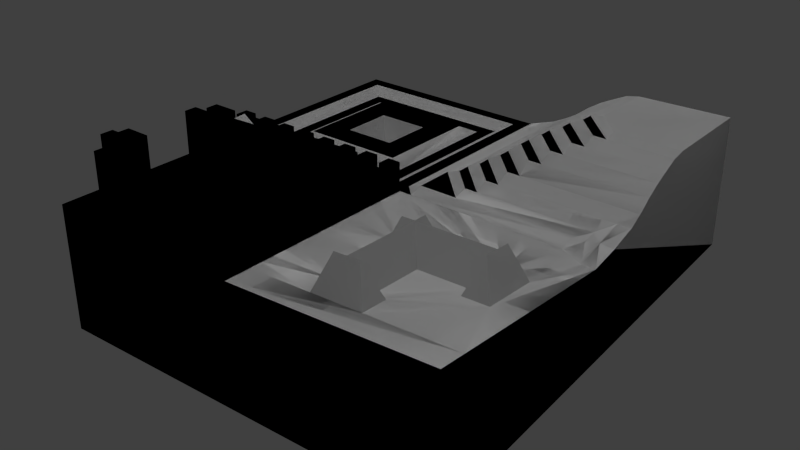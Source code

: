 # Source: Level5.blend  (saved by Blender 2.72.0; exported with 4.5.12 LTS)
import bpy
from mathutils import Matrix  # noqa: F401  (used for matrix-valued properties, if any)

bpy.ops.wm.read_factory_settings(use_empty=True)
scene = bpy.context.scene
scene.name = 'Scene'

# ---- collections
col_collection_1 = bpy.data.collections.new('Collection 1'); scene.collection.children.link(col_collection_1)

# ---- world
world_world = bpy.data.worlds.new('World'); scene.world = world_world
world_world.color = (0.05088, 0.05088, 0.05088)
world_world.use_sun_shadow = False
world_world.sun_shadow_jitter_overblur = 0.0
world_world.cycles.sampling_method = 'MANUAL'
world_world.cycles.sample_map_resolution = 256

# ---- lights
light_sun = bpy.data.lights.new('Sun', 'SUN')
light_sun.transmission_factor = 0.0
light_sun.angle = 0.1993
light_sun.energy = 1.0
light_sun.shadow_buffer_clip_start = 0.5
light_sun.shadow_soft_size = 0.1
light_sun.shadow_cascade_max_distance = 1000.0
light_sun.cycles.use_multiple_importance_sampling = False

# ---- meshes
me_cube_004 = bpy.data.meshes.new('Cube.004')
me_cube_004.from_pydata([(-0.7296, -0.7296, -0.8995), (-0.7296, 0.7296, -0.8995), (0.7296, 0.7296, 0.1408), (0.7296, -0.7296, -0.7065), (-0.7296, 0.0, -0.8995), (0.0, 0.7296, -0.8995), (0.0, 0.0, -0.8995), (-0.3648, 0.0, -0.8995), (-0.5472, -0.7296, -0.8995), (-0.7296, -0.1824, -0.8995), (-0.1824, -0.7296, -0.8995), (-0.7296, -0.5472, -0.8995), (-0.1824, 0.0, -0.8995), (-0.1824, -0.3648, -0.8995), (-0.3648, -0.1824, -0.8995), (-0.5472, -0.1824, -0.8995), (-0.5472, -0.5472, -0.8995), (-0.1824, -0.5472, -0.8995), (-0.7296, -0.0912, -0.8995), (-0.6384, 0.0, -0.8995), (-0.7296, -0.456, -0.8995), (-0.2736, 0.0, -0.8995), (-0.456, -0.7296, -0.8995), (-0.456, 0.0, -0.8995), (0.0, -0.456, -0.8995), (-0.0912, -0.7296, -0.8995), (-0.0912, -0.3648, -0.8995), (-0.3648, -0.0912, -0.8995), (-0.1824, -0.0912, -0.8995), (-0.6384, -0.0912, -0.8995), (-0.6384, -0.456, -0.8995), (-0.456, -0.0912, -0.8995), (-0.456, -0.6384, -0.8995), (-0.0912, -0.6384, -0.8995), (-0.0912, -0.456, -0.8995), (-0.0912, -0.0912, -0.8995), (-0.7296, -0.0456, -0.8995), (-0.3192, 0.0, -0.8995), (-0.5016, -0.7296, -0.8995), (-0.7296, -0.228, -0.8995), (-0.5016, 0.0, -0.8995), (-0.1368, -0.7296, -0.8995), (-0.7296, -0.5928, -0.8995), (-0.1368, 0.0, -0.8995), (-0.1368, -0.3648, -0.8995), (-0.3648, -0.1368, -0.8995), (-0.684, -0.5472, -0.8995), (-0.5472, -0.684, -0.8995), (-0.1368, -0.1824, -0.8995), (-0.1824, -0.1368, -0.8995), (-0.5928, -0.7296, -0.8995), (-0.7296, -0.1368, -0.8995), (-0.5928, 0.0, -0.8995), (-0.228, -0.7296, -0.8995), (-0.7296, -0.5016, -0.8995), (-0.228, -0.3648, -0.8995), (-0.3648, -0.228, -0.8995), (-0.0456, -0.7296, -0.8995), (-0.0456, 0.0, -0.8995), (-0.0456, -0.3648, -0.8995), (-0.3648, -0.0456, -0.8995), (-0.5928, -0.1824, -0.8995), (-0.4104, -0.1824, -0.8995), (-0.5472, -0.228, -0.8995), (-0.5472, -0.0456, -0.8995), (-0.0456, -0.5472, -0.8995), (-0.1824, -0.5928, -0.8995), (-0.1824, -0.4104, -0.8995), (-0.1824, -0.228, -0.8995), (-0.1824, -0.0456, -0.8995), (-0.5928, -0.0912, -0.8995), (-0.6384, -0.1368, -0.8995), (-0.6384, -0.0456, -0.8995), (-0.6384, -0.5016, -0.8995), (-0.3192, -0.0912, -0.8995), (-0.228, -0.0912, -0.8995), (-0.2736, -0.0456, -0.8995), (-0.5016, -0.0912, -0.8995), (-0.456, -0.1368, -0.8995), (-0.456, -0.0456, -0.8995), (-0.5016, -0.6384, -0.8995), (-0.1368, -0.6384, -0.8995), (-0.0456, -0.6384, -0.8995), (-0.0912, -0.5928, -0.8995), (-0.1368, -0.456, -0.8995), (-0.0456, -0.456, -0.8995), (-0.0912, -0.5016, -0.8995), (-0.0456, -0.2736, -0.8995), (-0.0912, -0.3192, -0.8995), (-0.0912, -0.228, -0.8995), (-0.0912, -0.0456, -0.8995), (-0.684, -0.0456, -0.8995), (-0.3192, -0.0456, -0.8995), (-0.5016, -0.0456, -0.8995), (-0.684, -0.5928, -0.8995), (-0.1368, -0.5928, -0.8995), (-0.1368, -0.228, -0.8995), (-0.1368, -0.0456, -0.8995), (-0.5928, -0.1368, -0.8995), (-0.5928, -0.0456, -0.8995), (-0.228, -0.4104, -0.8995), (-0.3192, -0.1368, -0.8995), (-0.228, -0.0456, -0.8995), (-0.5928, -0.228, -0.8995), (-0.4104, -0.228, -0.8995), (-0.5016, -0.1368, -0.8995), (-0.4104, -0.0456, -0.8995), (-0.5928, -0.684, -0.8995), (-0.5928, -0.5928, -0.8995), (-0.228, -0.5928, -0.8995), (-0.0456, -0.684, -0.8995), (-0.0456, -0.5928, -0.8995), (-0.1368, -0.5016, -0.8995), (-0.0456, -0.5016, -0.8995), (-0.0456, -0.4104, -0.8995), (-0.228, -0.228, -0.8995), (-0.1368, -0.3192, -0.8995), (-0.0456, -0.3192, -0.8995), (-0.0456, -0.228, -0.8995), (-0.1368, -0.1368, -0.8995), (-0.0456, -0.1368, -0.8995), (-0.0456, -0.1824, -0.8995), (-0.0456, -0.0912, -0.8995), (-0.0456, -0.0456, -0.8995), (-0.0912, -0.1824, -0.8995), (0.0, 0.0, -0.4052), (-0.3648, 0.0, -0.4052), (0.0, -0.3648, -0.4052), (-0.5472, 0.0, -0.4052), (0.0, -0.5472, -0.4052), (-0.1824, 0.0, -0.4052), (0.0, -0.1824, -0.4052), (-0.6384, 0.0, -0.4052), (0.0, -0.6384, -0.4052), (-0.2736, 0.0, -0.4052), (0.0, -0.2736, -0.4052), (-0.456, 0.0, -0.4052), (0.0, -0.456, -0.4052), (-0.0912, 0.0, -0.4052), (0.0, -0.0912, -0.4052), (-0.684, 0.0, -0.4052), (0.0, -0.684, -0.4052), (-0.3192, 0.0, -0.4052), (0.0, -0.3192, -0.4052), (-0.5016, 0.0, -0.4052), (0.0, -0.5016, -0.4052), (-0.1368, 0.0, -0.4052), (0.0, -0.1368, -0.4052), (-0.5928, 0.0, -0.4052), (0.0, -0.5928, -0.4052), (-0.228, 0.0, -0.4052), (0.0, -0.228, -0.4052), (-0.4104, 0.0, -0.4052), (0.0, -0.4104, -0.4052), (-0.0456, 0.0, -0.4052), (0.0, -0.0456, -0.4052), (-0.0456, -0.3648, -0.4052), (-0.3648, -0.0456, -0.4052), (-0.5472, -0.0456, -0.4052), (-0.0456, -0.5472, -0.4052), (-0.0456, -0.1824, -0.4052), (-0.1824, -0.0456, -0.4052), (-0.6384, -0.0456, -0.4052), (-0.2736, -0.0456, -0.4052), (-0.456, -0.0456, -0.4052), (-0.0456, -0.6384, -0.4052), (-0.0456, -0.456, -0.4052), (-0.0456, -0.2736, -0.4052), (-0.0456, -0.0912, -0.4052), (-0.0912, -0.0456, -0.4052), (-0.684, -0.0456, -0.4052), (-0.3192, -0.0456, -0.4052), (-0.5016, -0.0456, -0.4052), (-0.1368, -0.0456, -0.4052), (-0.5928, -0.0456, -0.4052), (-0.228, -0.0456, -0.4052), (-0.4104, -0.0456, -0.4052), (-0.0456, -0.684, -0.4052), (-0.0456, -0.5928, -0.4052), (-0.0456, -0.5016, -0.4052), (-0.0456, -0.4104, -0.4052), (-0.0456, -0.3192, -0.4052), (-0.0456, -0.228, -0.4052), (-0.0456, -0.1368, -0.4052), (-0.0456, -0.0456, -0.4052), (-0.7296, -0.0912, -0.2161), (-0.0912, -0.7296, -0.2161), (-0.0912, -0.3648, -0.2161), (-0.3648, -0.0912, -0.2161), (-0.0912, -0.1824, -0.2161), (-0.1824, -0.0912, -0.2161), (-0.6384, -0.0912, -0.2161), (-0.456, -0.0912, -0.2161), (-0.0912, -0.6384, -0.2161), (-0.0912, -0.456, -0.2161), (-0.0912, -0.0912, -0.2161), (-0.1368, -0.7296, -0.2161), (-0.1368, -0.3648, -0.2161), (-0.3648, -0.1368, -0.2161), (-0.1368, -0.1824, -0.2161), (-0.1824, -0.1368, -0.2161), (-0.7296, -0.1368, -0.2161), (-0.5928, -0.0912, -0.2161), (-0.6384, -0.1368, -0.2161), (-0.3192, -0.0912, -0.2161), (-0.228, -0.0912, -0.2161), (-0.5016, -0.0912, -0.2161), (-0.456, -0.1368, -0.2161), (-0.1368, -0.6384, -0.2161), (-0.0912, -0.5928, -0.2161), (-0.1368, -0.456, -0.2161), (-0.0912, -0.5016, -0.2161), (-0.0912, -0.3192, -0.2161), (-0.0912, -0.228, -0.2161), (-0.1368, -0.0912, -0.2161), (-0.0912, -0.1368, -0.2161), (-0.1368, -0.5928, -0.2161), (-0.1368, -0.228, -0.2161), (-0.3192, -0.1368, -0.2161), (-0.228, -0.1368, -0.2161), (-0.5016, -0.1368, -0.2161), (-0.1368, -0.5016, -0.2161), (-0.1368, -0.3192, -0.2161), (-0.1368, -0.1368, -0.2161), (-0.7296, -0.1824, -0.1325), (-0.1824, -0.7296, -0.1325), (-0.1824, -0.3648, -0.1325), (-0.3648, -0.1824, -0.1325), (-0.5472, -0.1824, -0.1325), (-0.1824, -0.5472, -0.1325), (-0.7296, -0.228, -0.1325), (-0.228, -0.7296, -0.1325), (-0.228, -0.3648, -0.1325), (-0.3648, -0.228, -0.1325), (-0.5928, -0.1824, -0.1325), (-0.4104, -0.1824, -0.1325), (-0.5472, -0.228, -0.1325), (-0.228, -0.5472, -0.1325), (-0.1824, -0.5928, -0.1325), (-0.1824, -0.4104, -0.1325), (-0.228, -0.1824, -0.1325), (-0.1824, -0.228, -0.1325), (-0.228, -0.4104, -0.1325), (-0.5928, -0.228, -0.1325), (-0.4104, -0.228, -0.1325), (-0.228, -0.5928, -0.1325), (-0.228, -0.228, -0.1325), (-0.5472, -0.5472, 0.09326), (-0.684, -0.5472, 0.09326), (-0.5472, -0.684, 0.09326), (-0.5928, -0.5472, 0.09326), (-0.5472, -0.5928, 0.09326), (-0.684, -0.5928, 0.09326), (-0.5928, -0.684, 0.09326), (-0.5928, -0.5928, 0.09326), (-0.7296, -0.456, -0.08363), (-0.456, -0.7296, -0.08363), (-0.6384, -0.456, -0.08363), (-0.456, -0.6384, -0.08363), (-0.5016, -0.7296, -0.08363), (-0.7296, -0.5016, -0.08363), (-0.6384, -0.5016, -0.08363), (-0.5016, -0.6384, -0.08363), (0.3648, 0.0, -0.8995), (0.0456, 0.0, -0.8995), (0.5016, 0.0, -0.8995), (0.3658, 0.7306, 0.05908), (0.2746, 0.7306, -0.1659), (0.457, 0.3658, 0.05908), (0.3658, 0.457, 0.05908), (0.7306, 0.2746, -0.1659), (0.09223, 0.7306, -0.7417), (0.2746, 0.3658, -0.1659), (0.3658, 0.2746, -0.1659), (0.09223, 0.1834, -0.7417), (0.2746, 0.1834, -0.4926), (0.1834, 0.09223, -0.7417), (0.1834, 0.2746, -0.4926), (0.6394, 0.09223, -0.7417), (0.7306, 0.4114, 0.1068), (0.1378, 0.7306, -0.6275), (0.229, 0.3658, -0.3122), (0.3658, 0.229, -0.3122), (0.04663, 0.1834, -0.8202), (0.1834, 0.04663, -0.8202), (0.4114, 0.5482, 0.1068), (0.5482, 0.4114, 0.1068), (0.7306, 0.1378, -0.6275), (0.5026, 0.3658, 0.05908), (0.3658, 0.5026, 0.05908), (0.7306, 0.3202, -0.05089), (0.1378, 0.1834, -0.7417), (0.3202, 0.1834, -0.4926), (0.1834, 0.1378, -0.7417), (0.1834, 0.3202, -0.4926), (0.1378, 0.2746, -0.6275), (0.09223, 0.229, -0.7417), (0.4114, 0.2746, -0.1659), (0.457, 0.3202, -0.05089), (0.3202, 0.457, -0.05089), (0.2746, 0.4114, -0.1659), (0.229, 0.09223, -0.7417), (0.2746, 0.1378, -0.6275), (0.685, 0.04709, -0.7493), (0.6394, 0.04663, -0.7973), (0.4114, 0.3202, -0.05089), (0.229, 0.1378, -0.6275), (0.229, 0.3202, -0.3122), (0.4114, 0.5026, 0.1068), (0.1378, 0.229, -0.6275), (0.3202, 0.4114, -0.05089), (0.04663, 0.04663, -0.8202), (0.3202, 0.229, -0.3122), (0.5938, 0.04663, -0.8202), (0.685, 0.1378, -0.6275), (0.5026, 0.4114, 0.1068), (0.7296, 0.05109, -0.7773), (0.0, -0.3648, -0.8995), (0.0, -0.1824, -0.8995), (0.0, -0.5016, -0.8995), (0.4104, 0.0, -0.8995), (0.0, -0.7296, -0.8995), (0.0, -0.684, -0.8995), (0.2736, 0.0, -0.8995), (0.5928, 0.0, -0.8995), (0.2736, -0.3648, -0.8633), (0.456, 0.0, -0.8995), (0.5472, -0.2736, -0.8452), (0.3192, 0.0, -0.8995), (0.0, -0.6384, -0.8995), (0.0, -0.1368, -0.8995), (0.0, -0.4104, -0.8995), (0.5472, 0.0, -0.8995), (0.0, -0.0456, -0.8995), (0.1824, 0.0, -0.8995), (0.3648, -0.5472, -0.8271), (0.5472, -0.3648, -0.8271), (0.0, -0.5472, -0.8995), (0.3648, -0.3648, -0.8512), (0.0912, 0.0, -0.8995), (0.3648, -0.2736, -0.8633), (0.0, -0.2736, -0.8995), (0.0, -0.0912, -0.8995), (0.2736, -0.5472, -0.8452), (0.2736, -0.2736, -0.8723), (0.5472, -0.228, -0.8542), (0.228, -0.3648, -0.8693), (0.1368, 0.0, -0.8995), (0.5928, -0.3648, -0.231), (0.3648, -0.228, -0.8693), (0.3648, -0.5928, -0.231), (0.0, -0.3192, -0.8995), (0.228, -0.5472, -0.8542), (0.5472, -0.4104, -0.818), (0.4104, -0.5472, -0.818), (0.0, -0.5928, -0.8995), (0.7296, -0.0456, -0.8874), (0.0, -0.228, -0.8995), (0.3192, -0.5472, -0.2461), (0.6384, -0.4104, -0.8045), (0.6384, -0.228, -0.8467), (0.5928, -0.2736, -0.2506), (0.2736, -0.228, -0.8768), (0.2736, -0.3192, -0.2778), (0.228, -0.2736, -0.8768), (0.3192, -0.2736, -0.2778), (0.2736, -0.5928, -0.2506), (0.228, -0.6384, -0.8467), (0.4104, -0.6384, -0.8045), (0.684, -0.0456, -0.8882), (0.3192, -0.5928, -0.2408), (0.5928, -0.3192, -0.2408), (0.3192, -0.3192, -0.2725), (-0.5472, 0.0, -0.8995), (-0.5472, 0.5472, -0.8995), (-0.1824, 0.5472, -0.8995), (-0.1824, 0.1824, -0.8995), (-0.5472, 0.1824, -0.8995), (-0.0912, 0.0, -0.8995), (-0.5472, 0.456, -0.8995), (-0.2736, 0.5472, -0.8995), (-0.1824, 0.2736, -0.8995), (-0.5472, 0.2736, -0.8995), (-0.6384, 0.6384, -1.02), (-0.2736, 0.2736, -0.8995), (-0.456, 0.456, -0.8995), (-0.0912, 0.6384, -1.02), (-0.2736, 0.456, -0.8995), (-0.0912, 0.0912, -1.02), (-0.456, 0.2736, -0.8995), (-0.6384, 0.0912, -1.02), (-0.684, 0.0, -0.8995), (0.0, 0.684, -0.8995), (-0.5928, 0.5472, -1.02), (-0.1824, 0.1368, -1.02), (-0.5472, 0.1368, -1.02), (-0.5928, 0.1824, -1.02), (-0.228, 0.0, -0.8995), (-0.4104, 0.0, -0.8995), (-0.7296, 0.0456, -0.8995), (-0.684, 0.7296, -0.8995), (0.0, 0.0456, -0.8995), (-0.5472, 0.5928, -1.02), (-0.1824, 0.5928, -1.02), (-0.1368, 0.5472, -1.02), (-0.1368, 0.1824, -1.02), (-0.6384, 0.684, -0.8995), (-0.6384, 0.5928, -1.02), (-0.684, 0.6384, -0.8995), (-0.0912, 0.684, -0.8995), (-0.0912, 0.5928, -1.02), (-0.0456, 0.6384, -0.8995), (-0.0912, 0.1368, -1.02), (-0.0912, 0.0456, -0.8995), (-0.0456, 0.0912, -0.8995), (-0.6384, 0.0456, -0.8995), (-0.5928, 0.0912, -1.02), (-0.684, 0.0912, -0.8995), (-0.684, 0.684, -0.8995), (-0.3192, 0.3192, -1.306), (-0.1368, 0.1368, -1.02), (-0.5928, 0.5928, -1.02), (-0.4104, 0.4104, -1.306), (-0.0456, 0.684, -0.8995), (-0.1368, 0.5928, -1.02), (-0.3192, 0.4104, -1.306), (-0.0456, 0.0456, -0.8995), (-0.4104, 0.3192, -1.306), (-0.5928, 0.1368, -1.02), (-0.684, 0.0456, -0.8995), (-0.228, -0.1824, -0.8995), (-0.228, -0.1368, -0.8995), (0.7306, 0.3658, 0.05908), (0.7306, 0.1834, -0.4926), (0.1834, 0.7306, -0.4926), (0.7296, -0.7296, -2.936), (0.7296, 0.7296, -2.088), (0.3202, 0.7306, -0.05089), (0.7306, 0.229, -0.3122), (-0.7296, 0.7296, -3.129), (0.229, 0.7306, -0.3122), (0.4114, 0.7306, 0.1068), (-0.7296, -0.7296, -3.129), (0.04663, 0.7306, -0.8202), (0.228, 0.0, -0.8995), (0.7296, -0.6384, -0.7306), (-0.228, -0.5472, -0.8995), (-0.5928, -0.1368, -0.2318)], [], [(17, 229, 237), (193, 186, 33), (202, 206, 70), (94, 252, 248), (88, 212, 222), (39, 103, 243), (62, 235, 244), (47, 249, 253), (369, 303, 304), (75, 205, 219), (44, 197, 187), (40, 144, 136), (112, 95, 216), (261, 260, 54), (228, 235, 15), (244, 236, 63), (107, 253, 108), (254, 252, 108), (262, 80, 259), (56, 233, 227), (81, 208, 193), (21, 134, 163), (192, 188, 31), (79, 164, 172), (66, 238, 225), (100, 242, 239), (34, 26, 194), (37, 142, 134), (112, 221, 211), (48, 199, 223), (90, 169, 173), (132, 140, 170), (134, 142, 171), (136, 144, 172), (138, 146, 173), (128, 148, 174), (130, 150, 175), (126, 152, 176), (133, 165, 177), (129, 159, 178), (137, 166, 179), (127, 156, 180), (135, 167, 181), (131, 160, 182), (139, 168, 183), (125, 154, 184), (97, 173, 146), (60, 157, 176), (93, 172, 144), (69, 161, 175), (19, 132, 162), (76, 163, 171), (64, 158, 174), (23, 136, 164), (92, 171, 142), (7, 126, 157), (72, 162, 170), (99, 174, 148), (12, 130, 161), (201, 203, 185), (198, 188, 207), (197, 210, 194), (217, 222, 213), (220, 206, 202), (219, 205, 204), (186, 193, 208), (209, 211, 221), (51, 201, 185), (29, 191, 203), (27, 188, 198), (86, 211, 83), (25, 186, 196), (96, 217, 213), (222, 217, 116), (81, 41, 208), (44, 84, 210), (71, 203, 201), (49, 200, 190), (34, 194, 210), (88, 89, 212), (78, 207, 192), (18, 185, 191), (101, 218, 204), (119, 223, 200), (74, 204, 205), (28, 190, 195), (207, 78, 45), (83, 209, 216), (236, 244, 228), (233, 246, 227), (229, 239, 242), (225, 238, 245), (226, 241, 246), (246, 233, 56), (227, 240, 430), (115, 55, 232), (245, 109, 53), (63, 236, 228), (13, 226, 232), (61, 234, 243), (226, 13, 241), (115, 246, 241), (67, 239, 229), (9, 224, 234), (10, 225, 231), (254, 250, 248), (249, 251, 254), (247, 250, 254), (249, 47, 247), (247, 16, 46), (260, 261, 255), (259, 256, 262), (256, 258, 262), (32, 80, 262), (73, 30, 257), (38, 22, 256), (30, 20, 255), (20, 54, 260), (124, 189, 199), (296, 295, 280), (303, 278, 304), (288, 432, 279), (296, 291, 309), (290, 298, 297), (271, 296, 280), (301, 293, 276), (293, 301, 306), (287, 314, 303), (297, 282, 270), (117, 351, 143), (127, 317, 59), (181, 167, 87), (114, 331, 153), (304, 313, 324), (335, 370, 350), (370, 372, 325), (363, 344, 364), (366, 343, 352), (352, 343, 325), (365, 340, 349), (364, 330, 318), (317, 346, 351), (264, 345, 339), (345, 444, 334), (335, 338, 372), (349, 340, 345), (372, 358, 335), (362, 365, 349), (345, 361, 360), (371, 361, 327), (330, 364, 342), (332, 265, 345), (346, 325, 363), (372, 365, 344), (360, 359, 356), (355, 329, 367), (353, 359, 348), (367, 368, 366), (321, 445, 368), (355, 337, 129), (178, 159, 65), (319, 24, 137), (179, 166, 85), (331, 346, 317), (351, 346, 364), (356, 369, 360), (339, 345, 347), (327, 345, 340), (346, 331, 24), (400, 1, 429), (374, 379, 387), (404, 375, 405), (420, 405, 376), (412, 428, 388), (402, 374, 403), (376, 382, 377), (384, 427, 389), (411, 386, 414), (380, 381, 375), (389, 427, 422), (426, 414, 388), (388, 390, 413), (5, 400, 392), (383, 406, 418), (383, 386, 409), (374, 402, 421), (416, 421, 390), (408, 417, 390), (383, 407, 386), (419, 427, 384), (422, 419, 425), (385, 379, 382), (374, 393, 377), (423, 409, 386), (410, 424, 420), (424, 403, 375), (419, 387, 425), (385, 422, 425), (381, 382, 376), (377, 396, 428), (377, 395, 394), (390, 417, 429), (401, 399, 6), (91, 170, 140), (373, 128, 158), (397, 150, 130), (391, 140, 132), (398, 152, 126), (106, 176, 152), (378, 138, 169), (43, 146, 138), (102, 175, 150), (52, 148, 128), (311, 401, 264), (392, 423, 401), (274, 291, 296), (269, 299, 268), (298, 310, 305), (268, 288, 289), (289, 288, 308), (293, 306, 291), (306, 302, 309), (275, 292, 277), (306, 309, 291), (277, 295, 275), (302, 295, 309), (292, 294, 277), (295, 302, 275), (297, 305, 300), (292, 312, 307), (307, 312, 281), (294, 292, 307), (281, 282, 272), (297, 300, 272), (305, 310, 300), (282, 273, 272), (273, 297, 272), (312, 282, 281), (288, 315, 308), (298, 268, 299), (310, 298, 299), (70, 98, 202), (73, 261, 54), (46, 94, 248), (104, 244, 63), (116, 88, 222), (104, 62, 244), (107, 47, 253), (35, 28, 195), (221, 112, 216), (26, 44, 187), (23, 40, 136), (29, 18, 191), (98, 105, 220), (253, 254, 108), (80, 38, 259), (14, 56, 227), (115, 246, 56), (103, 61, 243), (33, 81, 193), (76, 21, 163), (93, 79, 172), (67, 100, 239), (21, 37, 134), (86, 112, 211), (119, 48, 223), (97, 90, 173), (162, 132, 170), (163, 134, 171), (164, 136, 172), (169, 138, 173), (158, 128, 174), (161, 130, 175), (157, 126, 176), (141, 133, 177), (149, 129, 178), (145, 137, 179), (153, 127, 180), (143, 135, 181), (151, 131, 182), (147, 139, 183), (155, 125, 184), (43, 97, 146), (106, 60, 176), (40, 93, 144), (102, 69, 175), (72, 19, 162), (92, 76, 171), (99, 64, 174), (79, 23, 164), (37, 92, 142), (60, 7, 157), (91, 72, 170), (52, 99, 148), (69, 12, 161), (218, 219, 204), (216, 209, 221), (187, 197, 194), (203, 191, 185), (188, 192, 207), (196, 186, 208), (222, 212, 213), (18, 51, 185), (71, 29, 203), (45, 27, 198), (431, 219, 218), (75, 74, 205), (41, 25, 196), (211, 209, 83), (89, 96, 213), (188, 27, 31), (105, 77, 220), (26, 187, 194), (28, 49, 190), (84, 34, 210), (217, 96, 116), (31, 78, 192), (44, 210, 197), (41, 196, 208), (74, 101, 204), (198, 207, 45), (49, 119, 200), (95, 83, 216), (186, 25, 33), (89, 213, 212), (243, 234, 224), (244, 235, 228), (246, 240, 227), (237, 229, 242), (232, 226, 246), (246, 115, 232), (242, 100, 237), (15, 63, 228), (55, 13, 232), (61, 9, 234), (9, 39, 224), (53, 10, 231), (245, 238, 66), (68, 115, 241), (17, 67, 229), (235, 62, 15), (13, 68, 241), (252, 254, 248), (253, 249, 254), (251, 247, 254), (252, 94, 108), (248, 247, 46), (47, 16, 247), (261, 257, 255), (32, 256, 22), (258, 32, 262), (261, 73, 257), (257, 30, 255), (259, 38, 256), (32, 258, 256), (255, 20, 260), (48, 124, 199), (309, 295, 296), (274, 296, 283), (266, 299, 289), (299, 437, 300), (304, 278, 313), (303, 314, 278), (282, 438, 270), (101, 431, 218), (303, 316, 287), (351, 341, 135), (180, 156, 59), (135, 341, 87), (331, 317, 127), (358, 370, 335), (345, 334, 347), (24, 319, 352), (365, 372, 340), (355, 352, 337), (344, 365, 362), (341, 364, 357), (366, 370, 343), (364, 6, 342), (327, 340, 371), (264, 6, 345), (327, 361, 345), (343, 370, 325), (352, 319, 337), (320, 345, 326), (265, 326, 345), (364, 346, 363), (363, 372, 344), (363, 325, 372), (324, 369, 304), (352, 355, 367), (369, 345, 360), (366, 352, 367), (329, 321, 368), (368, 359, 354), (111, 355, 149), (129, 337, 65), (166, 137, 24), (113, 319, 145), (341, 351, 364), (292, 433, 438), (323, 345, 328), (328, 345, 263), (263, 345, 320), (332, 345, 324), (346, 24, 352), (369, 324, 345), (445, 321, 3), (427, 419, 422), (394, 420, 376), (384, 387, 419), (413, 426, 388), (387, 385, 425), (429, 1, 399), (408, 383, 418), (387, 380, 374), (428, 416, 388), (382, 389, 385), (383, 408, 390), (393, 374, 421), (374, 375, 403), (381, 380, 384), (421, 407, 390), (385, 389, 422), (400, 418, 392), (411, 423, 386), (407, 410, 386), (404, 424, 375), (375, 376, 405), (386, 388, 414), (390, 415, 413), (376, 377, 394), (395, 377, 428), (393, 396, 377), (415, 390, 429), (391, 91, 140), (64, 373, 158), (12, 397, 130), (19, 391, 132), (7, 398, 126), (398, 106, 152), (90, 378, 169), (378, 43, 138), (397, 102, 150), (373, 52, 128), (6, 264, 401), (362, 364, 344), (401, 423, 426), (6, 399, 4), (315, 2, 308), (269, 268, 289), (270, 290, 297), (302, 301, 314), (369, 356, 303), (356, 316, 303), (278, 314, 301), (357, 364, 318), (284, 276, 274), (274, 276, 293), (283, 311, 284), (283, 284, 274), (291, 274, 293), (281, 440, 294), (440, 434, 294), (289, 299, 269), (278, 301, 284), (438, 282, 292), (430, 240, 246), (286, 279, 2), (296, 271, 283), (441, 289, 285), (285, 289, 308), (267, 440, 281), (431, 75, 219), (14, 227, 430), (115, 430, 246), (313, 278, 284), (313, 284, 264), (264, 324, 313), (266, 437, 299), (442, 436, 435), (439, 436, 442), (366, 368, 350), (354, 350, 368), (372, 371, 340), (338, 336, 372), (346, 352, 325), (338, 335, 336), (445, 359, 368), (348, 336, 353), (335, 350, 354), (360, 361, 348), (348, 359, 360), (359, 445, 356), (6, 349, 345), (362, 349, 6), (362, 6, 364), (359, 353, 354), (353, 336, 354), (335, 354, 336), (372, 336, 371), (336, 348, 371), (231, 225, 245), (190, 200, 223), (190, 223, 214), (195, 223, 215), (223, 199, 189), (223, 189, 215), (223, 195, 214), (35, 195, 189), (124, 35, 189), (224, 230, 243), (243, 230, 39), (230, 224, 39), (237, 100, 446), (2, 441, 285), (315, 286, 2), (308, 2, 285), (237, 446, 17), (201, 51, 71), (220, 202, 447), (202, 98, 447), (220, 447, 98), (50, 0, 442), (38, 442, 22), (53, 442, 10), (41, 442, 25), (435, 3, 321), (36, 442, 18), (442, 321, 57), (50, 442, 8), (4, 442, 36), (442, 435, 321), (442, 53, 22), (442, 41, 10), (442, 57, 25), (442, 38, 8), (51, 442, 9), (39, 442, 20), (54, 442, 11), (442, 0, 42), (442, 4, 439), (1, 439, 399), (442, 51, 18), (442, 39, 9), (439, 4, 399), (442, 42, 11), (439, 1, 400), (442, 54, 20), (267, 436, 440), (439, 400, 5), (437, 436, 267), (436, 439, 5), (279, 286, 288), (436, 5, 443), (436, 443, 271), (436, 434, 440), (436, 271, 280), (433, 287, 436), (436, 280, 434), (279, 432, 436), (445, 3, 435), (356, 445, 435), (436, 290, 270), (356, 435, 436), (433, 436, 438), (316, 356, 436), (279, 436, 2), (287, 316, 436), (436, 270, 438), (345, 323, 444), (206, 220, 77), (206, 77, 70), (301, 276, 284), (302, 306, 301), (292, 275, 302), (282, 312, 292), (297, 273, 282), (298, 305, 297), (288, 268, 298), (286, 315, 288), (433, 292, 302), (302, 314, 433), (287, 433, 314), (264, 284, 311), (311, 283, 401), (283, 443, 401), (5, 401, 443), (432, 288, 298), (298, 290, 432), (290, 436, 432), (283, 271, 443), (294, 295, 277), (281, 294, 307), (300, 281, 272), (299, 300, 310), (266, 289, 441), (295, 434, 280), (434, 295, 294), (281, 300, 267), (437, 267, 300), (108, 94, 107), (42, 0, 94), (42, 94, 11), (54, 11, 46), (94, 0, 107), (11, 94, 46), (8, 38, 47), (8, 47, 50), (0, 50, 107), (80, 47, 38), (50, 47, 107), (54, 46, 73), (47, 80, 16), (46, 16, 73), (73, 16, 30), (80, 32, 16), (22, 53, 109), (32, 22, 109), (20, 30, 103), (39, 20, 103), (30, 16, 103), (16, 32, 109), (103, 16, 109), (446, 109, 66), (446, 66, 17), (55, 100, 13), (100, 67, 13), (62, 104, 56), (56, 14, 62), (103, 63, 15), (103, 15, 61), (103, 109, 446), (63, 103, 446), (446, 100, 104), (63, 446, 104), (56, 104, 100), (55, 56, 100), (56, 55, 115), (51, 9, 71), (9, 61, 71), (98, 71, 61), (61, 15, 98), (98, 15, 105), (15, 62, 105), (78, 105, 62), (78, 62, 45), (62, 14, 45), (101, 45, 14), (430, 101, 14), (101, 430, 431), (431, 430, 49), (49, 430, 119), (430, 115, 119), (115, 68, 119), (119, 68, 48), (68, 96, 48), (68, 13, 96), (96, 13, 116), (44, 116, 13), (13, 67, 44), (44, 67, 84), (67, 17, 84), (112, 84, 17), (95, 112, 17), (17, 66, 95), (81, 95, 66), (66, 10, 81), (81, 10, 41), (81, 33, 95), (95, 33, 83), (84, 112, 34), (112, 86, 34), (44, 26, 116), (116, 26, 88), (96, 89, 48), (49, 28, 431), (431, 28, 75), (101, 74, 45), (45, 74, 27), (78, 31, 105), (105, 31, 77), (98, 70, 29), (71, 98, 29), (36, 91, 391), (36, 391, 4), (99, 52, 19), (72, 99, 19), (40, 373, 64), (106, 398, 23), (92, 37, 7), (102, 397, 21), (97, 43, 12), (58, 378, 90), (122, 342, 333), (330, 120, 121), (118, 87, 341), (317, 351, 117), (24, 331, 114), (65, 337, 319), (111, 82, 355), (329, 355, 82), (321, 322, 110), (25, 57, 110), (25, 110, 33), (110, 82, 33), (111, 33, 82), (33, 111, 83), (111, 65, 83), (83, 65, 86), (65, 113, 86), (86, 113, 34), (113, 85, 34), (114, 34, 85), (34, 114, 26), (114, 59, 26), (117, 26, 59), (26, 117, 88), (89, 88, 117), (117, 87, 89), (118, 89, 87), (118, 121, 89), (48, 89, 124), (89, 121, 124), (121, 120, 124), (124, 120, 35), (120, 122, 35), (122, 123, 35), (90, 35, 123), (35, 90, 28), (90, 97, 28), (97, 69, 28), (28, 69, 75), (69, 102, 75), (102, 76, 75), (75, 76, 74), (76, 92, 74), (74, 92, 27), (92, 60, 27), (106, 27, 60), (27, 106, 31), (106, 79, 31), (31, 79, 77), (79, 93, 77), (64, 77, 93), (77, 64, 70), (64, 99, 70), (99, 72, 70), (70, 72, 29), (18, 29, 72), (72, 91, 18), (18, 91, 36), (437, 266, 436), (441, 436, 266), (441, 2, 436), (406, 383, 409), (412, 410, 420), (93, 40, 64), (79, 106, 23), (60, 92, 7), (76, 102, 21), (69, 97, 12), (123, 58, 90), (123, 122, 333), (318, 330, 121), (357, 118, 341), (59, 317, 117), (85, 24, 114), (113, 65, 319), (57, 321, 110), (177, 165, 82), (110, 322, 141), (322, 329, 133), (133, 329, 82), (160, 121, 118), (131, 318, 121), (357, 318, 131), (118, 357, 151), (168, 122, 120), (139, 342, 122), (330, 342, 139), (120, 330, 147), (154, 58, 123), (154, 125, 6), (333, 6, 125), (123, 333, 155), (10, 66, 225), (231, 245, 53), (181, 117, 143), (156, 127, 59), (117, 181, 87), (180, 114, 153), (149, 355, 129), (111, 178, 65), (145, 319, 137), (113, 179, 85), (109, 245, 66), (143, 351, 135), (114, 180, 59), (167, 135, 87), (153, 331, 127), (178, 111, 149), (159, 129, 65), (85, 166, 24), (179, 113, 145), (110, 177, 82), (177, 110, 141), (141, 322, 133), (165, 133, 82), (182, 160, 118), (160, 131, 121), (151, 357, 131), (182, 118, 151), (183, 168, 120), (168, 139, 122), (147, 330, 139), (183, 120, 147), (184, 154, 123), (58, 154, 6), (155, 333, 125), (184, 123, 155)])
me_cube_004.use_remesh_preserve_volume = False
me_cube_004.use_remesh_preserve_attributes = False
me_cube_004.use_mirror_vertex_groups = False
me_cube_004.update()
me_cube_006 = bpy.data.meshes.new('Cube.006')
me_cube_006.from_pydata([(-0.7296, -0.7296, -0.8995), (-0.7296, 0.7296, -0.8995), (0.7296, 0.7296, 0.1408), (0.7296, -0.7296, -0.7065), (-0.7296, 0.0, -0.8995), (0.0, 0.7296, -0.8995), (0.0, 0.0, -0.8995), (-0.3648, 0.0, -0.8995), (-0.5472, -0.7296, -0.8995), (-0.7296, -0.1824, -0.8995), (-0.1824, -0.7296, -0.8995), (-0.7296, -0.5472, -0.8995), (-0.1824, 0.0, -0.8995), (-0.1824, -0.3648, -0.8995), (-0.3648, -0.1824, -0.8995), (-0.5472, -0.1824, -0.8995), (-0.5472, -0.5472, -0.8995), (-0.1824, -0.5472, -0.8995), (-0.7296, -0.0912, -0.8995), (-0.6384, 0.0, -0.8995), (-0.7296, -0.456, -0.8995), (-0.2736, 0.0, -0.8995), (-0.456, -0.7296, -0.8995), (-0.456, 0.0, -0.8995), (0.0, -0.456, -0.8995), (-0.0912, -0.7296, -0.8995), (-0.0912, -0.3648, -0.8995), (-0.3648, -0.0912, -0.8995), (-0.1824, -0.0912, -0.8995), (-0.6384, -0.0912, -0.8995), (-0.6384, -0.456, -0.8995), (-0.456, -0.0912, -0.8995), (-0.456, -0.6384, -0.8995), (-0.0912, -0.6384, -0.8995), (-0.0912, -0.456, -0.8995), (-0.0912, -0.0912, -0.8995), (-0.7296, -0.0456, -0.8995), (-0.3192, 0.0, -0.8995), (-0.5016, -0.7296, -0.8995), (-0.7296, -0.228, -0.8995), (-0.5016, 0.0, -0.8995), (-0.1368, -0.7296, -0.8995), (-0.7296, -0.5928, -0.8995), (-0.1368, 0.0, -0.8995), (-0.1368, -0.3648, -0.8995), (-0.3648, -0.1368, -0.8995), (-0.684, -0.5472, -0.8995), (-0.5472, -0.684, -0.8995), (-0.1368, -0.1824, -0.8995), (-0.1824, -0.1368, -0.8995), (-0.5928, -0.7296, -0.8995), (-0.7296, -0.1368, -0.8995), (-0.5928, 0.0, -0.8995), (-0.228, -0.7296, -0.8995), (-0.7296, -0.5016, -0.8995), (-0.228, -0.3648, -0.8995), (-0.3648, -0.228, -0.8995), (-0.0456, -0.7296, -0.8995), (-0.0456, 0.0, -0.8995), (-0.0456, -0.3648, -0.8995), (-0.3648, -0.0456, -0.8995), (-0.5928, -0.1824, -0.8995), (-0.4104, -0.1824, -0.8995), (-0.5472, -0.228, -0.8995), (-0.5472, -0.0456, -0.8995), (-0.0456, -0.5472, -0.8995), (-0.1824, -0.5928, -0.8995), (-0.1824, -0.4104, -0.8995), (-0.1824, -0.228, -0.8995), (-0.1824, -0.0456, -0.8995), (-0.5928, -0.0912, -0.8995), (-0.6384, -0.1368, -0.8995), (-0.6384, -0.0456, -0.8995), (-0.6384, -0.5016, -0.8995), (-0.3192, -0.0912, -0.8995), (-0.228, -0.0912, -0.8995), (-0.2736, -0.0456, -0.8995), (-0.5016, -0.0912, -0.8995), (-0.456, -0.1368, -0.8995), (-0.456, -0.0456, -0.8995), (-0.5016, -0.6384, -0.8995), (-0.1368, -0.6384, -0.8995), (-0.0456, -0.6384, -0.8995), (-0.0912, -0.5928, -0.8995), (-0.1368, -0.456, -0.8995), (-0.0456, -0.456, -0.8995), (-0.0912, -0.5016, -0.8995), (-0.0456, -0.2736, -0.8995), (-0.0912, -0.3192, -0.8995), (-0.0912, -0.228, -0.8995), (-0.0912, -0.0456, -0.8995), (-0.684, -0.0456, -0.8995), (-0.3192, -0.0456, -0.8995), (-0.5016, -0.0456, -0.8995), (-0.684, -0.5928, -0.8995), (-0.1368, -0.5928, -0.8995), (-0.1368, -0.228, -0.8995), (-0.1368, -0.0456, -0.8995), (-0.5928, -0.1368, -0.8995), (-0.5928, -0.0456, -0.8995), (-0.228, -0.4104, -0.8995), (-0.3192, -0.1368, -0.8995), (-0.228, -0.0456, -0.8995), (-0.5928, -0.228, -0.8995), (-0.4104, -0.228, -0.8995), (-0.5016, -0.1368, -0.8995), (-0.4104, -0.0456, -0.8995), (-0.5928, -0.684, -0.8995), (-0.5928, -0.5928, -0.8995), (-0.228, -0.5928, -0.8995), (-0.0456, -0.684, -0.8995), (-0.0456, -0.5928, -0.8995), (-0.1368, -0.5016, -0.8995), (-0.0456, -0.5016, -0.8995), (-0.0456, -0.4104, -0.8995), (-0.228, -0.228, -0.8995), (-0.1368, -0.3192, -0.8995), (-0.0456, -0.3192, -0.8995), (-0.0456, -0.228, -0.8995), (-0.1368, -0.1368, -0.8995), (-0.0456, -0.1368, -0.8995), (-0.0456, -0.1824, -0.8995), (-0.0456, -0.0912, -0.8995), (-0.0456, -0.0456, -0.8995), (-0.0912, -0.1824, -0.8995), (0.0, 0.0, -0.4052), (-0.3648, 0.0, -0.4052), (0.0, -0.3648, -0.4052), (-0.5472, 0.0, -0.4052), (0.0, -0.5472, -0.4052), (-0.1824, 0.0, -0.4052), (0.0, -0.1824, -0.4052), (-0.6384, 0.0, -0.4052), (0.0, -0.6384, -0.4052), (-0.2736, 0.0, -0.4052), (0.0, -0.2736, -0.4052), (-0.456, 0.0, -0.4052), (0.0, -0.456, -0.4052), (-0.0912, 0.0, -0.4052), (0.0, -0.0912, -0.4052), (-0.684, 0.0, -0.4052), (0.0, -0.684, -0.4052), (-0.3192, 0.0, -0.4052), (0.0, -0.3192, -0.4052), (-0.5016, 0.0, -0.4052), (0.0, -0.5016, -0.4052), (-0.1368, 0.0, -0.4052), (0.0, -0.1368, -0.4052), (-0.5928, 0.0, -0.4052), (0.0, -0.5928, -0.4052), (-0.228, 0.0, -0.4052), (0.0, -0.228, -0.4052), (-0.4104, 0.0, -0.4052), (0.0, -0.4104, -0.4052), (-0.0456, 0.0, -0.4052), (0.0, -0.0456, -0.4052), (-0.0456, -0.3648, -0.4052), (-0.3648, -0.0456, -0.4052), (-0.5472, -0.0456, -0.4052), (-0.0456, -0.5472, -0.4052), (-0.0456, -0.1824, -0.4052), (-0.1824, -0.0456, -0.4052), (-0.6384, -0.0456, -0.4052), (-0.2736, -0.0456, -0.4052), (-0.456, -0.0456, -0.4052), (-0.0456, -0.6384, -0.4052), (-0.0456, -0.456, -0.4052), (-0.0456, -0.2736, -0.4052), (-0.0456, -0.0912, -0.4052), (-0.0912, -0.0456, -0.4052), (-0.684, -0.0456, -0.4052), (-0.3192, -0.0456, -0.4052), (-0.5016, -0.0456, -0.4052), (-0.1368, -0.0456, -0.4052), (-0.5928, -0.0456, -0.4052), (-0.228, -0.0456, -0.4052), (-0.4104, -0.0456, -0.4052), (-0.0456, -0.684, -0.4052), (-0.0456, -0.5928, -0.4052), (-0.0456, -0.5016, -0.4052), (-0.0456, -0.4104, -0.4052), (-0.0456, -0.3192, -0.4052), (-0.0456, -0.228, -0.4052), (-0.0456, -0.1368, -0.4052), (-0.0456, -0.0456, -0.4052), (-0.7296, -0.0912, -0.2161), (-0.0912, -0.7296, -0.2161), (-0.0912, -0.3648, -0.2161), (-0.3648, -0.0912, -0.2161), (-0.0912, -0.1824, -0.2161), (-0.1824, -0.0912, -0.2161), (-0.6384, -0.0912, -0.2161), (-0.456, -0.0912, -0.2161), (-0.0912, -0.6384, -0.2161), (-0.0912, -0.456, -0.2161), (-0.0912, -0.0912, -0.2161), (-0.1368, -0.7296, -0.2161), (-0.1368, -0.3648, -0.2161), (-0.3648, -0.1368, -0.2161), (-0.1368, -0.1824, -0.2161), (-0.1824, -0.1368, -0.2161), (-0.7296, -0.1368, -0.2161), (-0.5928, -0.0912, -0.2161), (-0.6384, -0.1368, -0.2161), (-0.3192, -0.0912, -0.2161), (-0.228, -0.0912, -0.2161), (-0.5016, -0.0912, -0.2161), (-0.456, -0.1368, -0.2161), (-0.1368, -0.6384, -0.2161), (-0.0912, -0.5928, -0.2161), (-0.1368, -0.456, -0.2161), (-0.0912, -0.5016, -0.2161), (-0.0912, -0.3192, -0.2161), (-0.0912, -0.228, -0.2161), (-0.1368, -0.0912, -0.2161), (-0.0912, -0.1368, -0.2161), (-0.1368, -0.5928, -0.2161), (-0.1368, -0.228, -0.2161), (-0.3192, -0.1368, -0.2161), (-0.228, -0.1368, -0.2161), (-0.5016, -0.1368, -0.2161), (-0.1368, -0.5016, -0.2161), (-0.1368, -0.3192, -0.2161), (-0.1368, -0.1368, -0.2161), (-0.7296, -0.1824, -0.1325), (-0.1824, -0.7296, -0.1325), (-0.1824, -0.3648, -0.1325), (-0.3648, -0.1824, -0.1325), (-0.5472, -0.1824, -0.1325), (-0.1824, -0.5472, -0.1325), (-0.7296, -0.228, -0.1325), (-0.228, -0.7296, -0.1325), (-0.228, -0.3648, -0.1325), (-0.3648, -0.228, -0.1325), (-0.5928, -0.1824, -0.1325), (-0.4104, -0.1824, -0.1325), (-0.5472, -0.228, -0.1325), (-0.228, -0.5472, -0.1325), (-0.1824, -0.5928, -0.1325), (-0.1824, -0.4104, -0.1325), (-0.228, -0.1824, -0.1325), (-0.1824, -0.228, -0.1325), (-0.228, -0.4104, -0.1325), (-0.5928, -0.228, -0.1325), (-0.4104, -0.228, -0.1325), (-0.228, -0.5928, -0.1325), (-0.228, -0.228, -0.1325), (-0.5472, -0.5472, 0.09326), (-0.684, -0.5472, 0.09326), (-0.5472, -0.684, 0.09326), (-0.5928, -0.5472, 0.09326), (-0.5472, -0.5928, 0.09326), (-0.684, -0.5928, 0.09326), (-0.5928, -0.684, 0.09326), (-0.5928, -0.5928, 0.09326), (-0.7296, -0.456, -0.08363), (-0.456, -0.7296, -0.08363), (-0.6384, -0.456, -0.08363), (-0.456, -0.6384, -0.08363), (-0.5016, -0.7296, -0.08363), (-0.7296, -0.5016, -0.08363), (-0.6384, -0.5016, -0.08363), (-0.5016, -0.6384, -0.08363), (0.3648, 0.0, -0.8995), (0.0456, 0.0, -0.8995), (0.5016, 0.0, -0.8995), (0.3658, 0.7306, 0.05908), (0.2746, 0.7306, -0.1659), (0.457, 0.3658, 0.05908), (0.3658, 0.457, 0.05908), (0.7306, 0.2746, -0.1659), (0.09223, 0.7306, -0.7417), (0.2746, 0.3658, -0.1659), (0.3658, 0.2746, -0.1659), (0.09223, 0.1834, -0.7417), (0.2746, 0.1834, -0.4926), (0.1834, 0.09223, -0.7417), (0.1834, 0.2746, -0.4926), (0.6394, 0.09223, -0.7417), (0.7306, 0.4114, 0.1068), (0.1378, 0.7306, -0.6275), (0.229, 0.3658, -0.3122), (0.3658, 0.229, -0.3122), (0.04663, 0.1834, -0.8202), (0.1834, 0.04663, -0.8202), (0.4114, 0.5482, 0.1068), (0.5482, 0.4114, 0.1068), (0.7306, 0.1378, -0.6275), (0.5026, 0.3658, 0.05908), (0.3658, 0.5026, 0.05908), (0.7306, 0.3202, -0.05089), (0.1378, 0.1834, -0.7417), (0.3202, 0.1834, -0.4926), (0.1834, 0.1378, -0.7417), (0.1834, 0.3202, -0.4926), (0.1378, 0.2746, -0.6275), (0.09223, 0.229, -0.7417), (0.4114, 0.2746, -0.1659), (0.457, 0.3202, -0.05089), (0.3202, 0.457, -0.05089), (0.2746, 0.4114, -0.1659), (0.229, 0.09223, -0.7417), (0.2746, 0.1378, -0.6275), (0.685, 0.04709, -0.7493), (0.6394, 0.04663, -0.7973), (0.4114, 0.3202, -0.05089), (0.229, 0.1378, -0.6275), (0.229, 0.3202, -0.3122), (0.4114, 0.5026, 0.1068), (0.1378, 0.229, -0.6275), (0.3202, 0.4114, -0.05089), (0.04663, 0.04663, -0.8202), (0.3202, 0.229, -0.3122), (0.5938, 0.04663, -0.8202), (0.685, 0.1378, -0.6275), (0.5026, 0.4114, 0.1068), (0.7296, 0.05109, -0.7773), (0.0, -0.3648, -0.8995), (0.0, -0.1824, -0.8995), (0.0, -0.5016, -0.8995), (0.4104, 0.0, -0.8995), (0.0, -0.7296, -0.8995), (0.0, -0.684, -0.8995), (0.2736, 0.0, -0.8995), (0.5928, 0.0, -0.8995), (0.2736, -0.3648, -0.8633), (0.456, 0.0, -0.8995), (0.5472, -0.2736, -0.8452), (0.3192, 0.0, -0.8995), (0.0, -0.6384, -0.8995), (0.0, -0.1368, -0.8995), (0.0, -0.4104, -0.8995), (0.5472, 0.0, -0.8995), (0.0, -0.0456, -0.8995), (0.1824, 0.0, -0.8995), (0.3648, -0.5472, -0.8271), (0.5472, -0.3648, -0.8271), (0.0, -0.5472, -0.8995), (0.3648, -0.3648, -0.8512), (0.0912, 0.0, -0.8995), (0.3648, -0.2736, -0.8633), (0.0, -0.2736, -0.8995), (0.0, -0.0912, -0.8995), (0.2736, -0.5472, -0.8452), (0.2736, -0.2736, -0.8723), (0.5472, -0.228, -0.8542), (0.228, -0.3648, -0.8693), (0.1368, 0.0, -0.8995), (0.5928, -0.3648, -0.231), (0.3648, -0.228, -0.8693), (0.3648, -0.5928, -0.231), (0.0, -0.3192, -0.8995), (0.228, -0.5472, -0.8542), (0.5472, -0.4104, -0.818), (0.4104, -0.5472, -0.818), (0.0, -0.5928, -0.8995), (0.7296, -0.0456, -0.8874), (0.0, -0.228, -0.8995), (0.3192, -0.5472, -0.2461), (0.6384, -0.4104, -0.8045), (0.6384, -0.228, -0.8467), (0.5928, -0.2736, -0.2506), (0.2736, -0.228, -0.8768), (0.2736, -0.3192, -0.2778), (0.228, -0.2736, -0.8768), (0.3192, -0.2736, -0.2778), (0.2736, -0.5928, -0.2506), (0.228, -0.6384, -0.8467), (0.4104, -0.6384, -0.8045), (0.684, -0.0456, -0.8882), (0.3192, -0.5928, -0.2408), (0.5928, -0.3192, -0.2408), (0.3192, -0.3192, -0.2725), (-0.5472, 0.0, -0.8995), (-0.5472, 0.5472, -0.8995), (-0.1824, 0.5472, -0.8995), (-0.1824, 0.1824, -0.8995), (-0.5472, 0.1824, -0.8995), (-0.0912, 0.0, -0.8995), (-0.5472, 0.456, -0.8995), (-0.2736, 0.5472, -0.8995), (-0.1824, 0.2736, -0.8995), (-0.5472, 0.2736, -0.8995), (-0.6384, 0.6384, -1.02), (-0.2736, 0.2736, -0.8995), (-0.456, 0.456, -0.8995), (-0.0912, 0.6384, -1.02), (-0.2736, 0.456, -0.8995), (-0.0912, 0.0912, -1.02), (-0.456, 0.2736, -0.8995), (-0.6384, 0.0912, -1.02), (-0.684, 0.0, -0.8995), (0.0, 0.684, -0.8995), (-0.5928, 0.5472, -1.02), (-0.1824, 0.1368, -1.02), (-0.5472, 0.1368, -1.02), (-0.5928, 0.1824, -1.02), (-0.228, 0.0, -0.8995), (-0.4104, 0.0, -0.8995), (-0.7296, 0.0456, -0.8995), (-0.684, 0.7296, -0.8995), (0.0, 0.0456, -0.8995), (-0.5472, 0.5928, -1.02), (-0.1824, 0.5928, -1.02), (-0.1368, 0.5472, -1.02), (-0.1368, 0.1824, -1.02), (-0.6384, 0.684, -0.8995), (-0.6384, 0.5928, -1.02), (-0.684, 0.6384, -0.8995), (-0.0912, 0.684, -0.8995), (-0.0912, 0.5928, -1.02), (-0.0456, 0.6384, -0.8995), (-0.0912, 0.1368, -1.02), (-0.0912, 0.0456, -0.8995), (-0.0456, 0.0912, -0.8995), (-0.6384, 0.0456, -0.8995), (-0.5928, 0.0912, -1.02), (-0.684, 0.0912, -0.8995), (-0.684, 0.684, -0.8995), (-0.3192, 0.3192, -1.306), (-0.1368, 0.1368, -1.02), (-0.5928, 0.5928, -1.02), (-0.4104, 0.4104, -1.306), (-0.0456, 0.684, -0.8995), (-0.1368, 0.5928, -1.02), (-0.3192, 0.4104, -1.306), (-0.0456, 0.0456, -0.8995), (-0.4104, 0.3192, -1.306), (-0.5928, 0.1368, -1.02), (-0.684, 0.0456, -0.8995), (-0.228, -0.1824, -0.8995), (-0.228, -0.1368, -0.8995), (0.7306, 0.3658, 0.05908), (0.7306, 0.1834, -0.4926), (0.1834, 0.7306, -0.4926), (0.7296, -0.7296, -2.936), (0.7296, 0.7296, -2.088), (0.3202, 0.7306, -0.05089), (0.7306, 0.229, -0.3122), (-0.7296, 0.7296, -3.129), (0.229, 0.7306, -0.3122), (0.4114, 0.7306, 0.1068), (-0.7296, -0.7296, -3.129), (0.04663, 0.7306, -0.8202), (0.228, 0.0, -0.8995), (0.7296, -0.6384, -0.7306), (-0.228, -0.5472, -0.8995), (-0.5928, -0.1368, -0.2318)], [], [(17, 229, 237), (193, 186, 33), (202, 206, 70), (94, 252, 248), (88, 212, 222), (39, 103, 243), (62, 235, 244), (47, 249, 253), (369, 303, 304), (75, 205, 219), (44, 197, 187), (40, 144, 136), (112, 95, 216), (261, 260, 54), (228, 235, 15), (244, 236, 63), (107, 253, 108), (254, 252, 108), (262, 80, 259), (56, 233, 227), (81, 208, 193), (21, 134, 163), (192, 188, 31), (79, 164, 172), (66, 238, 225), (100, 242, 239), (34, 26, 194), (37, 142, 134), (112, 221, 211), (48, 199, 223), (90, 169, 173), (132, 140, 170), (134, 142, 171), (136, 144, 172), (138, 146, 173), (128, 148, 174), (130, 150, 175), (126, 152, 176), (133, 165, 177), (129, 159, 178), (137, 166, 179), (127, 156, 180), (135, 167, 181), (131, 160, 182), (139, 168, 183), (125, 154, 184), (97, 173, 146), (60, 157, 176), (93, 172, 144), (69, 161, 175), (19, 132, 162), (76, 163, 171), (64, 158, 174), (23, 136, 164), (92, 171, 142), (7, 126, 157), (72, 162, 170), (99, 174, 148), (12, 130, 161), (201, 203, 185), (198, 188, 207), (197, 210, 194), (217, 222, 213), (220, 206, 202), (219, 205, 204), (186, 193, 208), (209, 211, 221), (51, 201, 185), (29, 191, 203), (27, 188, 198), (86, 211, 83), (25, 186, 196), (96, 217, 213), (222, 217, 116), (81, 41, 208), (44, 84, 210), (71, 203, 201), (49, 200, 190), (34, 194, 210), (88, 89, 212), (78, 207, 192), (18, 185, 191), (101, 218, 204), (119, 223, 200), (74, 204, 205), (28, 190, 195), (207, 78, 45), (83, 209, 216), (236, 244, 228), (233, 246, 227), (229, 239, 242), (225, 238, 245), (226, 241, 246), (246, 233, 56), (227, 240, 430), (115, 55, 232), (245, 109, 53), (63, 236, 228), (13, 226, 232), (61, 234, 243), (226, 13, 241), (115, 246, 241), (67, 239, 229), (9, 224, 234), (10, 225, 231), (254, 250, 248), (249, 251, 254), (247, 250, 254), (249, 47, 247), (247, 16, 46), (260, 261, 255), (259, 256, 262), (256, 258, 262), (32, 80, 262), (73, 30, 257), (38, 22, 256), (30, 20, 255), (20, 54, 260), (124, 189, 199), (296, 295, 280), (303, 278, 304), (288, 432, 279), (296, 291, 309), (290, 298, 297), (271, 296, 280), (301, 293, 276), (293, 301, 306), (287, 314, 303), (297, 282, 270), (117, 351, 143), (127, 317, 59), (181, 167, 87), (114, 331, 153), (304, 313, 324), (335, 370, 350), (370, 372, 325), (363, 344, 364), (366, 343, 352), (352, 343, 325), (365, 340, 349), (364, 330, 318), (317, 346, 351), (264, 345, 339), (345, 444, 334), (335, 338, 372), (349, 340, 345), (372, 358, 335), (362, 365, 349), (345, 361, 360), (371, 361, 327), (330, 364, 342), (332, 265, 345), (346, 325, 363), (372, 365, 344), (360, 359, 356), (355, 329, 367), (353, 359, 348), (367, 368, 366), (321, 445, 368), (355, 337, 129), (178, 159, 65), (319, 24, 137), (179, 166, 85), (331, 346, 317), (351, 346, 364), (356, 369, 360), (339, 345, 347), (327, 345, 340), (346, 331, 24), (400, 1, 429), (374, 379, 387), (404, 375, 405), (420, 405, 376), (412, 428, 388), (402, 374, 403), (376, 382, 377), (384, 427, 389), (411, 386, 414), (380, 381, 375), (389, 427, 422), (426, 414, 388), (388, 390, 413), (5, 400, 392), (383, 406, 418), (383, 386, 409), (374, 402, 421), (416, 421, 390), (408, 417, 390), (383, 407, 386), (419, 427, 384), (422, 419, 425), (385, 379, 382), (374, 393, 377), (423, 409, 386), (410, 424, 420), (424, 403, 375), (419, 387, 425), (385, 422, 425), (381, 382, 376), (377, 396, 428), (377, 395, 394), (390, 417, 429), (401, 399, 6), (91, 170, 140), (373, 128, 158), (397, 150, 130), (391, 140, 132), (398, 152, 126), (106, 176, 152), (378, 138, 169), (43, 146, 138), (102, 175, 150), (52, 148, 128), (311, 401, 264), (392, 423, 401), (274, 291, 296), (269, 299, 268), (298, 310, 305), (268, 288, 289), (289, 288, 308), (293, 306, 291), (306, 302, 309), (275, 292, 277), (306, 309, 291), (277, 295, 275), (302, 295, 309), (292, 294, 277), (295, 302, 275), (297, 305, 300), (292, 312, 307), (307, 312, 281), (294, 292, 307), (281, 282, 272), (297, 300, 272), (305, 310, 300), (282, 273, 272), (273, 297, 272), (312, 282, 281), (288, 315, 308), (298, 268, 299), (310, 298, 299), (70, 98, 202), (73, 261, 54), (46, 94, 248), (104, 244, 63), (116, 88, 222), (104, 62, 244), (107, 47, 253), (35, 28, 195), (221, 112, 216), (26, 44, 187), (23, 40, 136), (29, 18, 191), (98, 105, 220), (253, 254, 108), (80, 38, 259), (14, 56, 227), (115, 246, 56), (103, 61, 243), (33, 81, 193), (76, 21, 163), (93, 79, 172), (67, 100, 239), (21, 37, 134), (86, 112, 211), (119, 48, 223), (97, 90, 173), (162, 132, 170), (163, 134, 171), (164, 136, 172), (169, 138, 173), (158, 128, 174), (161, 130, 175), (157, 126, 176), (141, 133, 177), (149, 129, 178), (145, 137, 179), (153, 127, 180), (143, 135, 181), (151, 131, 182), (147, 139, 183), (155, 125, 184), (43, 97, 146), (106, 60, 176), (40, 93, 144), (102, 69, 175), (72, 19, 162), (92, 76, 171), (99, 64, 174), (79, 23, 164), (37, 92, 142), (60, 7, 157), (91, 72, 170), (52, 99, 148), (69, 12, 161), (218, 219, 204), (216, 209, 221), (187, 197, 194), (203, 191, 185), (188, 192, 207), (196, 186, 208), (222, 212, 213), (18, 51, 185), (71, 29, 203), (45, 27, 198), (431, 219, 218), (75, 74, 205), (41, 25, 196), (211, 209, 83), (89, 96, 213), (188, 27, 31), (105, 77, 220), (26, 187, 194), (28, 49, 190), (84, 34, 210), (217, 96, 116), (31, 78, 192), (44, 210, 197), (41, 196, 208), (74, 101, 204), (198, 207, 45), (49, 119, 200), (95, 83, 216), (186, 25, 33), (89, 213, 212), (243, 234, 224), (244, 235, 228), (246, 240, 227), (237, 229, 242), (232, 226, 246), (246, 115, 232), (242, 100, 237), (15, 63, 228), (55, 13, 232), (61, 9, 234), (9, 39, 224), (53, 10, 231), (245, 238, 66), (68, 115, 241), (17, 67, 229), (235, 62, 15), (13, 68, 241), (252, 254, 248), (253, 249, 254), (251, 247, 254), (252, 94, 108), (248, 247, 46), (47, 16, 247), (261, 257, 255), (32, 256, 22), (258, 32, 262), (261, 73, 257), (257, 30, 255), (259, 38, 256), (32, 258, 256), (255, 20, 260), (48, 124, 199), (309, 295, 296), (274, 296, 283), (266, 299, 289), (299, 437, 300), (304, 278, 313), (303, 314, 278), (282, 438, 270), (101, 431, 218), (303, 316, 287), (351, 341, 135), (180, 156, 59), (135, 341, 87), (331, 317, 127), (358, 370, 335), (345, 334, 347), (24, 319, 352), (365, 372, 340), (355, 352, 337), (344, 365, 362), (341, 364, 357), (366, 370, 343), (364, 6, 342), (327, 340, 371), (264, 6, 345), (327, 361, 345), (343, 370, 325), (352, 319, 337), (320, 345, 326), (265, 326, 345), (364, 346, 363), (363, 372, 344), (363, 325, 372), (324, 369, 304), (352, 355, 367), (369, 345, 360), (366, 352, 367), (329, 321, 368), (368, 359, 354), (111, 355, 149), (129, 337, 65), (166, 137, 24), (113, 319, 145), (341, 351, 364), (292, 433, 438), (323, 345, 328), (328, 345, 263), (263, 345, 320), (332, 345, 324), (346, 24, 352), (369, 324, 345), (445, 321, 3), (427, 419, 422), (394, 420, 376), (384, 387, 419), (413, 426, 388), (387, 385, 425), (429, 1, 399), (408, 383, 418), (387, 380, 374), (428, 416, 388), (382, 389, 385), (383, 408, 390), (393, 374, 421), (374, 375, 403), (381, 380, 384), (421, 407, 390), (385, 389, 422), (400, 418, 392), (411, 423, 386), (407, 410, 386), (404, 424, 375), (375, 376, 405), (386, 388, 414), (390, 415, 413), (376, 377, 394), (395, 377, 428), (393, 396, 377), (415, 390, 429), (391, 91, 140), (64, 373, 158), (12, 397, 130), (19, 391, 132), (7, 398, 126), (398, 106, 152), (90, 378, 169), (378, 43, 138), (397, 102, 150), (373, 52, 128), (6, 264, 401), (362, 364, 344), (401, 423, 426), (6, 399, 4), (315, 2, 308), (269, 268, 289), (270, 290, 297), (302, 301, 314), (369, 356, 303), (356, 316, 303), (278, 314, 301), (357, 364, 318), (284, 276, 274), (274, 276, 293), (283, 311, 284), (283, 284, 274), (291, 274, 293), (281, 440, 294), (440, 434, 294), (289, 299, 269), (278, 301, 284), (438, 282, 292), (430, 240, 246), (286, 279, 2), (296, 271, 283), (441, 289, 285), (285, 289, 308), (267, 440, 281), (431, 75, 219), (14, 227, 430), (115, 430, 246), (313, 278, 284), (313, 284, 264), (264, 324, 313), (266, 437, 299), (442, 436, 435), (439, 436, 442), (366, 368, 350), (354, 350, 368), (372, 371, 340), (338, 336, 372), (346, 352, 325), (338, 335, 336), (445, 359, 368), (348, 336, 353), (335, 350, 354), (360, 361, 348), (348, 359, 360), (359, 445, 356), (6, 349, 345), (362, 349, 6), (362, 6, 364), (359, 353, 354), (353, 336, 354), (335, 354, 336), (372, 336, 371), (336, 348, 371), (231, 225, 245), (190, 200, 223), (190, 223, 214), (195, 223, 215), (223, 199, 189), (223, 189, 215), (223, 195, 214), (35, 195, 189), (124, 35, 189), (224, 230, 243), (243, 230, 39), (230, 224, 39), (237, 100, 446), (2, 441, 285), (315, 286, 2), (308, 2, 285), (237, 446, 17), (201, 51, 71), (220, 202, 447), (202, 98, 447), (220, 447, 98), (50, 0, 442), (38, 442, 22), (53, 442, 10), (41, 442, 25), (435, 3, 321), (36, 442, 18), (442, 321, 57), (50, 442, 8), (4, 442, 36), (442, 435, 321), (442, 53, 22), (442, 41, 10), (442, 57, 25), (442, 38, 8), (51, 442, 9), (39, 442, 20), (54, 442, 11), (442, 0, 42), (442, 4, 439), (1, 439, 399), (442, 51, 18), (442, 39, 9), (439, 4, 399), (442, 42, 11), (439, 1, 400), (442, 54, 20), (267, 436, 440), (439, 400, 5), (437, 436, 267), (436, 439, 5), (279, 286, 288), (436, 5, 443), (436, 443, 271), (436, 434, 440), (436, 271, 280), (433, 287, 436), (436, 280, 434), (279, 432, 436), (445, 3, 435), (356, 445, 435), (436, 290, 270), (356, 435, 436), (433, 436, 438), (316, 356, 436), (279, 436, 2), (287, 316, 436), (436, 270, 438), (345, 323, 444), (206, 220, 77), (206, 77, 70), (301, 276, 284), (302, 306, 301), (292, 275, 302), (282, 312, 292), (297, 273, 282), (298, 305, 297), (288, 268, 298), (286, 315, 288), (433, 292, 302), (302, 314, 433), (287, 433, 314), (264, 284, 311), (311, 283, 401), (283, 443, 401), (5, 401, 443), (432, 288, 298), (298, 290, 432), (290, 436, 432), (283, 271, 443), (294, 295, 277), (281, 294, 307), (300, 281, 272), (299, 300, 310), (266, 289, 441), (295, 434, 280), (434, 295, 294), (281, 300, 267), (437, 267, 300), (108, 94, 107), (42, 0, 94), (42, 94, 11), (54, 11, 46), (94, 0, 107), (11, 94, 46), (8, 38, 47), (8, 47, 50), (0, 50, 107), (80, 47, 38), (50, 47, 107), (54, 46, 73), (47, 80, 16), (46, 16, 73), (73, 16, 30), (80, 32, 16), (22, 53, 109), (32, 22, 109), (20, 30, 103), (39, 20, 103), (30, 16, 103), (16, 32, 109), (103, 16, 109), (446, 109, 66), (446, 66, 17), (55, 100, 13), (100, 67, 13), (62, 104, 56), (56, 14, 62), (103, 63, 15), (103, 15, 61), (103, 109, 446), (63, 103, 446), (446, 100, 104), (63, 446, 104), (56, 104, 100), (55, 56, 100), (56, 55, 115), (51, 9, 71), (9, 61, 71), (98, 71, 61), (61, 15, 98), (98, 15, 105), (15, 62, 105), (78, 105, 62), (78, 62, 45), (62, 14, 45), (101, 45, 14), (430, 101, 14), (101, 430, 431), (431, 430, 49), (49, 430, 119), (430, 115, 119), (115, 68, 119), (119, 68, 48), (68, 96, 48), (68, 13, 96), (96, 13, 116), (44, 116, 13), (13, 67, 44), (44, 67, 84), (67, 17, 84), (112, 84, 17), (95, 112, 17), (17, 66, 95), (81, 95, 66), (66, 10, 81), (81, 10, 41), (81, 33, 95), (95, 33, 83), (84, 112, 34), (112, 86, 34), (44, 26, 116), (116, 26, 88), (96, 89, 48), (49, 28, 431), (431, 28, 75), (101, 74, 45), (45, 74, 27), (78, 31, 105), (105, 31, 77), (98, 70, 29), (71, 98, 29), (36, 91, 391), (36, 391, 4), (99, 52, 19), (72, 99, 19), (40, 373, 64), (106, 398, 23), (92, 37, 7), (102, 397, 21), (97, 43, 12), (58, 378, 90), (122, 342, 333), (330, 120, 121), (118, 87, 341), (317, 351, 117), (24, 331, 114), (65, 337, 319), (111, 82, 355), (329, 355, 82), (321, 322, 110), (25, 57, 110), (25, 110, 33), (110, 82, 33), (111, 33, 82), (33, 111, 83), (111, 65, 83), (83, 65, 86), (65, 113, 86), (86, 113, 34), (113, 85, 34), (114, 34, 85), (34, 114, 26), (114, 59, 26), (117, 26, 59), (26, 117, 88), (89, 88, 117), (117, 87, 89), (118, 89, 87), (118, 121, 89), (48, 89, 124), (89, 121, 124), (121, 120, 124), (124, 120, 35), (120, 122, 35), (122, 123, 35), (90, 35, 123), (35, 90, 28), (90, 97, 28), (97, 69, 28), (28, 69, 75), (69, 102, 75), (102, 76, 75), (75, 76, 74), (76, 92, 74), (74, 92, 27), (92, 60, 27), (106, 27, 60), (27, 106, 31), (106, 79, 31), (31, 79, 77), (79, 93, 77), (64, 77, 93), (77, 64, 70), (64, 99, 70), (99, 72, 70), (70, 72, 29), (18, 29, 72), (72, 91, 18), (18, 91, 36), (437, 266, 436), (441, 436, 266), (441, 2, 436), (406, 383, 409), (412, 410, 420), (93, 40, 64), (79, 106, 23), (60, 92, 7), (76, 102, 21), (69, 97, 12), (123, 58, 90), (123, 122, 333), (318, 330, 121), (357, 118, 341), (59, 317, 117), (85, 24, 114), (113, 65, 319), (57, 321, 110), (177, 165, 82), (110, 322, 141), (322, 329, 133), (133, 329, 82), (160, 121, 118), (131, 318, 121), (357, 318, 131), (118, 357, 151), (168, 122, 120), (139, 342, 122), (330, 342, 139), (120, 330, 147), (154, 58, 123), (154, 125, 6), (333, 6, 125), (123, 333, 155), (10, 66, 225), (231, 245, 53), (181, 117, 143), (156, 127, 59), (117, 181, 87), (180, 114, 153), (149, 355, 129), (111, 178, 65), (145, 319, 137), (113, 179, 85), (109, 245, 66), (143, 351, 135), (114, 180, 59), (167, 135, 87), (153, 331, 127), (178, 111, 149), (159, 129, 65), (85, 166, 24), (179, 113, 145), (110, 177, 82), (177, 110, 141), (141, 322, 133), (165, 133, 82), (182, 160, 118), (160, 131, 121), (151, 357, 131), (182, 118, 151), (183, 168, 120), (168, 139, 122), (147, 330, 139), (183, 120, 147), (184, 154, 123), (58, 154, 6), (155, 333, 125), (184, 123, 155)])
me_cube_006.use_remesh_preserve_volume = False
me_cube_006.use_remesh_preserve_attributes = False
me_cube_006.use_mirror_vertex_groups = False
me_cube_006.update()

# ---- objects
ob_sun = bpy.data.objects.new('Sun', light_sun)
ob_level5 = bpy.data.objects.new('Level5', me_cube_004)
ob_ucx_level5 = bpy.data.objects.new('UCX_Level5', me_cube_006)

# ---- transforms, parenting, visibility, modifiers, constraints
ob_sun.location = (51.79, 58.52, 7.42)
ob_sun.lineart.crease_threshold = 0.0
ob_level5.location = (0.0, 0.0, 15.6)
ob_level5.scale = (100.0, 100.0, 20.0)
ob_level5.lineart.crease_threshold = 0.0
ob_ucx_level5.location = (0.0, 0.0, 15.6)
ob_ucx_level5.scale = (100.0, 100.0, 20.0)
ob_ucx_level5.lineart.crease_threshold = 0.0

# ---- collection membership
col_collection_1.objects.link(ob_sun)
col_collection_1.objects.link(ob_level5)
col_collection_1.objects.link(ob_ucx_level5)

# ---- scene / render settings (as saved in the file)
scene.frame_start = 1; scene.frame_end = 250; scene.frame_set(0)
scene.render.engine = 'BLENDER_EEVEE_NEXT'
scene.render.resolution_percentage = 50
scene.render.dither_intensity = 0.0
scene.cycles.use_denoising = False
scene.cycles.samples = 10
scene.cycles.sampling_pattern = 'TABULATED_SOBOL'
scene.cycles.light_sampling_threshold = 0.0
scene.cycles.use_adaptive_sampling = False
scene.cycles.use_light_tree = False
scene.cycles.blur_glossy = 0.0
scene.cycles.pixel_filter_type = 'GAUSSIAN'
scene.cycles.sample_clamp_indirect = 0.0
scene.view_settings.view_transform = 'Standard'
bpy.context.view_layer.update()

# ---- added for rendering (the .blend has no active camera): camera
cam_auto = bpy.data.cameras.new('AutoCamera')
cam_auto.lens = 50.0
cam_auto.sensor_width = 36.0
cam_auto.clip_end = 3517.31
ob_auto_camera = bpy.data.objects.new('AutoCamera', cam_auto)
scene.collection.objects.link(ob_auto_camera)
ob_auto_camera.location = (200.469, -240.449, 146.055)
ob_auto_camera.rotation_euler = (1.09748, -7.21219e-08, 0.694738)
scene.camera = ob_auto_camera
bpy.context.view_layer.update()
